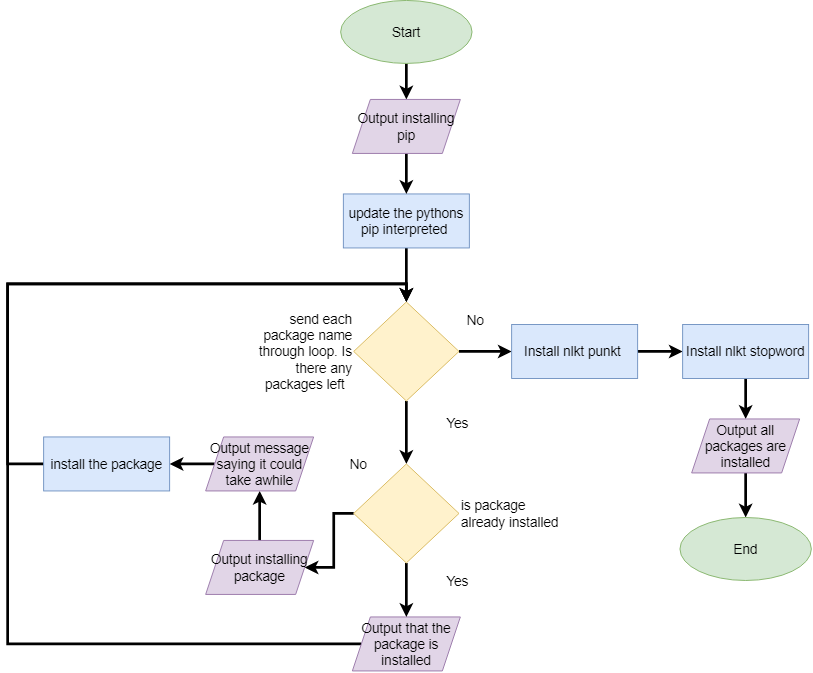

The diagram above was exported from draw.io. Its source (the exported page's mxGraphModel, read from the mxfile embedded in the PNG):
<mxGraphModel dx="2417" dy="930" grid="1" gridSize="10" guides="1" tooltips="1" connect="1" arrows="1" fold="1" page="1" pageScale="1" pageWidth="827" pageHeight="1169" math="0" shadow="0">
  <root>
    <mxCell id="0" />
    <mxCell id="1" parent="0" />
    <mxCell id="esTPB8hC5ADS1QTTcMSm-38" value="" style="edgeStyle=orthogonalEdgeStyle;rounded=0;orthogonalLoop=1;jettySize=auto;html=1;strokeColor=default;strokeWidth=3;align=center;verticalAlign=middle;fontFamily=Helvetica;fontSize=11;fontColor=default;labelBackgroundColor=default;endArrow=classic;" edge="1" parent="1" source="esTPB8hC5ADS1QTTcMSm-1" target="esTPB8hC5ADS1QTTcMSm-37">
      <mxGeometry relative="1" as="geometry" />
    </mxCell>
    <mxCell id="esTPB8hC5ADS1QTTcMSm-1" value="&lt;font style=&quot;font-size: 15px;&quot;&gt;Start&lt;/font&gt;" style="ellipse;whiteSpace=wrap;html=1;fillColor=#d5e8d4;strokeColor=#82b366;" vertex="1" parent="1">
      <mxGeometry x="140" y="10" width="146" height="70" as="geometry" />
    </mxCell>
    <mxCell id="esTPB8hC5ADS1QTTcMSm-12" value="" style="edgeStyle=orthogonalEdgeStyle;rounded=0;orthogonalLoop=1;jettySize=auto;html=1;strokeWidth=3;" edge="1" parent="1" source="esTPB8hC5ADS1QTTcMSm-2" target="esTPB8hC5ADS1QTTcMSm-10">
      <mxGeometry relative="1" as="geometry" />
    </mxCell>
    <mxCell id="esTPB8hC5ADS1QTTcMSm-2" value="&lt;span style=&quot;font-size: 15px;&quot;&gt;update the pythons pip interpreted&amp;nbsp;&lt;/span&gt;" style="rounded=0;whiteSpace=wrap;html=1;fillColor=#dae8fc;strokeColor=#6c8ebf;" vertex="1" parent="1">
      <mxGeometry x="143" y="225" width="140" height="60" as="geometry" />
    </mxCell>
    <mxCell id="esTPB8hC5ADS1QTTcMSm-15" value="" style="edgeStyle=orthogonalEdgeStyle;rounded=0;orthogonalLoop=1;jettySize=auto;html=1;strokeWidth=3;" edge="1" parent="1" source="esTPB8hC5ADS1QTTcMSm-10" target="esTPB8hC5ADS1QTTcMSm-14">
      <mxGeometry relative="1" as="geometry" />
    </mxCell>
    <mxCell id="esTPB8hC5ADS1QTTcMSm-30" value="" style="edgeStyle=orthogonalEdgeStyle;rounded=0;orthogonalLoop=1;jettySize=auto;html=1;strokeWidth=3;" edge="1" parent="1" source="esTPB8hC5ADS1QTTcMSm-10" target="esTPB8hC5ADS1QTTcMSm-29">
      <mxGeometry relative="1" as="geometry" />
    </mxCell>
    <mxCell id="esTPB8hC5ADS1QTTcMSm-10" value="&lt;span style=&quot;font-size: 15px;&quot;&gt;send each package name through&lt;/span&gt;&lt;span style=&quot;color: rgba(0, 0, 0, 0); font-family: monospace; font-size: 0px; text-wrap: nowrap; background-color: rgb(251, 251, 251);&quot;&gt;%3CmxGraphModel%3E%3Croot%3E%3CmxCell%20id%3D%220%22%2F%3E%3CmxCell%20id%3D%221%22%20parent%3D%220%22%2F%3E%3CmxCell%20id%3D%222%22%20value%3D%22%26lt%3Bspan%20style%3D%26quot%3Bfont-size%3A%2015px%3B%26quot%3B%26gt%3Bcould%20code%20find%20file%20to%20import%20functions%3F%26lt%3B%2Fspan%26gt%3B%22%20style%3D%22rhombus%3BwhiteSpace%3Dwrap%3Bhtml%3D1%3BfontFamily%3DHelvetica%3BfontSize%3D11%3BlabelBackgroundColor%3Ddefault%3BfillColor%3D%23fff2cc%3BstrokeColor%3D%23d6b656%3BlabelPosition%3Dright%3BverticalLabelPosition%3Dmiddle%3Balign%3Dleft%3BverticalAlign%3Dmiddle%3BtextDirection%3Dltr%3B%22%20vertex%3D%221%22%20parent%3D%221%22%3E%3CmxGeometry%20x%3D%22367%22%20y%3D%22235%22%20width%3D%22117%22%20height%3D%22110%22%20as%3D%22geometry%22%2F%3E%3C%2FmxCell%3E%3C%2Froot%3E%3C%2FmxGraphModel%3E&lt;/span&gt;&lt;span style=&quot;font-size: 15px;&quot;&gt;&amp;nbsp;loop. Is there any packages left&amp;nbsp;&amp;nbsp;&lt;/span&gt;" style="rhombus;whiteSpace=wrap;html=1;fontFamily=Helvetica;fontSize=11;labelBackgroundColor=default;fillColor=#fff2cc;strokeColor=#d6b656;labelPosition=left;verticalLabelPosition=middle;align=right;verticalAlign=middle;textDirection=ltr;" vertex="1" parent="1">
      <mxGeometry x="154.5" y="345" width="117" height="110" as="geometry" />
    </mxCell>
    <mxCell id="esTPB8hC5ADS1QTTcMSm-25" style="edgeStyle=orthogonalEdgeStyle;rounded=0;orthogonalLoop=1;jettySize=auto;html=1;entryX=0.5;entryY=0;entryDx=0;entryDy=0;strokeWidth=3;" edge="1" parent="1" source="esTPB8hC5ADS1QTTcMSm-11" target="esTPB8hC5ADS1QTTcMSm-10">
      <mxGeometry relative="1" as="geometry">
        <Array as="points">
          <mxPoint x="-230" y="725" />
          <mxPoint x="-230" y="325" />
          <mxPoint x="213" y="325" />
        </Array>
      </mxGeometry>
    </mxCell>
    <mxCell id="esTPB8hC5ADS1QTTcMSm-11" value="&lt;font style=&quot;font-size: 15px;&quot;&gt;Output that the package is installed&lt;/font&gt;" style="shape=parallelogram;perimeter=parallelogramPerimeter;whiteSpace=wrap;html=1;fixedSize=1;rounded=0;strokeColor=#9673a6;align=center;verticalAlign=middle;fontFamily=Helvetica;fontSize=12;fillColor=#e1d5e7;" vertex="1" parent="1">
      <mxGeometry x="153" y="695" width="120" height="60" as="geometry" />
    </mxCell>
    <mxCell id="esTPB8hC5ADS1QTTcMSm-17" value="" style="edgeStyle=orthogonalEdgeStyle;rounded=0;orthogonalLoop=1;jettySize=auto;html=1;strokeWidth=3;" edge="1" parent="1" source="esTPB8hC5ADS1QTTcMSm-14" target="esTPB8hC5ADS1QTTcMSm-11">
      <mxGeometry relative="1" as="geometry" />
    </mxCell>
    <mxCell id="esTPB8hC5ADS1QTTcMSm-19" value="" style="edgeStyle=orthogonalEdgeStyle;rounded=0;orthogonalLoop=1;jettySize=auto;html=1;strokeWidth=3;" edge="1" parent="1" source="esTPB8hC5ADS1QTTcMSm-14" target="esTPB8hC5ADS1QTTcMSm-18">
      <mxGeometry relative="1" as="geometry" />
    </mxCell>
    <mxCell id="esTPB8hC5ADS1QTTcMSm-14" value="&lt;span style=&quot;font-size: 15px;&quot;&gt;is package already installed&amp;nbsp;&lt;/span&gt;" style="rhombus;whiteSpace=wrap;html=1;fontFamily=Helvetica;fontSize=11;labelBackgroundColor=default;fillColor=#fff2cc;strokeColor=#d6b656;labelPosition=right;verticalLabelPosition=middle;align=left;verticalAlign=middle;textDirection=ltr;" vertex="1" parent="1">
      <mxGeometry x="154.5" y="525" width="117" height="110" as="geometry" />
    </mxCell>
    <mxCell id="esTPB8hC5ADS1QTTcMSm-16" value="&lt;font style=&quot;font-size: 15px;&quot;&gt;Yes&lt;/font&gt;" style="text;html=1;align=center;verticalAlign=middle;whiteSpace=wrap;rounded=0;" vertex="1" parent="1">
      <mxGeometry x="240" y="465" width="60" height="30" as="geometry" />
    </mxCell>
    <mxCell id="esTPB8hC5ADS1QTTcMSm-21" value="" style="edgeStyle=orthogonalEdgeStyle;rounded=0;orthogonalLoop=1;jettySize=auto;html=1;strokeWidth=3;" edge="1" parent="1" source="esTPB8hC5ADS1QTTcMSm-18" target="esTPB8hC5ADS1QTTcMSm-20">
      <mxGeometry relative="1" as="geometry" />
    </mxCell>
    <mxCell id="esTPB8hC5ADS1QTTcMSm-18" value="&lt;span style=&quot;font-size: 15px;&quot;&gt;Output installing package&lt;/span&gt;" style="shape=parallelogram;perimeter=parallelogramPerimeter;whiteSpace=wrap;html=1;fixedSize=1;rounded=0;strokeColor=#9673a6;align=center;verticalAlign=middle;fontFamily=Helvetica;fontSize=12;fillColor=#e1d5e7;" vertex="1" parent="1">
      <mxGeometry x="-10" y="610" width="120" height="60" as="geometry" />
    </mxCell>
    <mxCell id="esTPB8hC5ADS1QTTcMSm-24" value="" style="edgeStyle=orthogonalEdgeStyle;rounded=0;orthogonalLoop=1;jettySize=auto;html=1;strokeWidth=3;" edge="1" parent="1" source="esTPB8hC5ADS1QTTcMSm-20" target="esTPB8hC5ADS1QTTcMSm-23">
      <mxGeometry relative="1" as="geometry" />
    </mxCell>
    <mxCell id="esTPB8hC5ADS1QTTcMSm-20" value="&lt;span style=&quot;font-size: 15px;&quot;&gt;Output message saying it could take awhile&lt;/span&gt;" style="shape=parallelogram;perimeter=parallelogramPerimeter;whiteSpace=wrap;html=1;fixedSize=1;rounded=0;strokeColor=#9673a6;align=center;verticalAlign=middle;fontFamily=Helvetica;fontSize=12;fillColor=#e1d5e7;" vertex="1" parent="1">
      <mxGeometry x="-10" y="495" width="120" height="60" as="geometry" />
    </mxCell>
    <mxCell id="esTPB8hC5ADS1QTTcMSm-26" style="edgeStyle=orthogonalEdgeStyle;rounded=0;orthogonalLoop=1;jettySize=auto;html=1;entryX=0.5;entryY=0;entryDx=0;entryDy=0;strokeWidth=3;exitX=0;exitY=0.5;exitDx=0;exitDy=0;" edge="1" parent="1" source="esTPB8hC5ADS1QTTcMSm-23" target="esTPB8hC5ADS1QTTcMSm-10">
      <mxGeometry relative="1" as="geometry">
        <Array as="points">
          <mxPoint x="-230" y="525" />
          <mxPoint x="-230" y="325" />
          <mxPoint x="213" y="325" />
        </Array>
      </mxGeometry>
    </mxCell>
    <mxCell id="esTPB8hC5ADS1QTTcMSm-23" value="&lt;span style=&quot;font-size: 15px;&quot;&gt;install the package&lt;/span&gt;" style="rounded=0;whiteSpace=wrap;html=1;fillColor=#dae8fc;strokeColor=#6c8ebf;" vertex="1" parent="1">
      <mxGeometry x="-190" y="495" width="140" height="60" as="geometry" />
    </mxCell>
    <mxCell id="esTPB8hC5ADS1QTTcMSm-27" value="&lt;font style=&quot;font-size: 15px;&quot;&gt;Yes&lt;/font&gt;" style="text;html=1;align=center;verticalAlign=middle;whiteSpace=wrap;rounded=0;" vertex="1" parent="1">
      <mxGeometry x="240" y="640" width="60" height="30" as="geometry" />
    </mxCell>
    <mxCell id="esTPB8hC5ADS1QTTcMSm-28" value="&lt;span style=&quot;font-size: 15px;&quot;&gt;No&lt;/span&gt;" style="text;html=1;align=center;verticalAlign=middle;whiteSpace=wrap;rounded=0;" vertex="1" parent="1">
      <mxGeometry x="130" y="510" width="60" height="30" as="geometry" />
    </mxCell>
    <mxCell id="esTPB8hC5ADS1QTTcMSm-32" value="" style="edgeStyle=orthogonalEdgeStyle;rounded=0;orthogonalLoop=1;jettySize=auto;html=1;strokeColor=default;strokeWidth=3;align=center;verticalAlign=middle;fontFamily=Helvetica;fontSize=11;fontColor=default;labelBackgroundColor=default;endArrow=classic;" edge="1" parent="1" source="esTPB8hC5ADS1QTTcMSm-29" target="esTPB8hC5ADS1QTTcMSm-31">
      <mxGeometry relative="1" as="geometry" />
    </mxCell>
    <mxCell id="esTPB8hC5ADS1QTTcMSm-29" value="&lt;font style=&quot;font-size: 15px;&quot;&gt;Install nlkt&amp;nbsp;punkt&amp;nbsp;&lt;/font&gt;" style="rounded=0;whiteSpace=wrap;html=1;fillColor=#dae8fc;strokeColor=#6c8ebf;" vertex="1" parent="1">
      <mxGeometry x="330" y="370" width="140" height="60" as="geometry" />
    </mxCell>
    <mxCell id="esTPB8hC5ADS1QTTcMSm-34" value="" style="edgeStyle=orthogonalEdgeStyle;rounded=0;orthogonalLoop=1;jettySize=auto;html=1;strokeColor=default;strokeWidth=3;align=center;verticalAlign=middle;fontFamily=Helvetica;fontSize=11;fontColor=default;labelBackgroundColor=default;endArrow=classic;" edge="1" parent="1" source="esTPB8hC5ADS1QTTcMSm-31" target="esTPB8hC5ADS1QTTcMSm-33">
      <mxGeometry relative="1" as="geometry" />
    </mxCell>
    <mxCell id="esTPB8hC5ADS1QTTcMSm-31" value="&lt;font style=&quot;font-size: 15px;&quot;&gt;Install nlkt stopword&lt;/font&gt;" style="rounded=0;whiteSpace=wrap;html=1;fillColor=#dae8fc;strokeColor=#6c8ebf;" vertex="1" parent="1">
      <mxGeometry x="520" y="370" width="140" height="60" as="geometry" />
    </mxCell>
    <mxCell id="esTPB8hC5ADS1QTTcMSm-36" value="" style="edgeStyle=orthogonalEdgeStyle;rounded=0;orthogonalLoop=1;jettySize=auto;html=1;strokeColor=default;strokeWidth=3;align=center;verticalAlign=middle;fontFamily=Helvetica;fontSize=11;fontColor=default;labelBackgroundColor=default;endArrow=classic;" edge="1" parent="1" source="esTPB8hC5ADS1QTTcMSm-33" target="esTPB8hC5ADS1QTTcMSm-35">
      <mxGeometry relative="1" as="geometry" />
    </mxCell>
    <mxCell id="esTPB8hC5ADS1QTTcMSm-33" value="&lt;span style=&quot;font-size: 15px;&quot;&gt;Output all packages are installed&lt;/span&gt;" style="shape=parallelogram;perimeter=parallelogramPerimeter;whiteSpace=wrap;html=1;fixedSize=1;rounded=0;strokeColor=#9673a6;align=center;verticalAlign=middle;fontFamily=Helvetica;fontSize=12;fillColor=#e1d5e7;" vertex="1" parent="1">
      <mxGeometry x="530" y="475" width="120" height="60" as="geometry" />
    </mxCell>
    <mxCell id="esTPB8hC5ADS1QTTcMSm-35" value="&lt;span style=&quot;font-size: 15px;&quot;&gt;End&lt;/span&gt;" style="ellipse;whiteSpace=wrap;html=1;fillColor=#d5e8d4;strokeColor=#82b366;" vertex="1" parent="1">
      <mxGeometry x="517" y="584.5" width="146" height="70" as="geometry" />
    </mxCell>
    <mxCell id="esTPB8hC5ADS1QTTcMSm-39" value="" style="edgeStyle=orthogonalEdgeStyle;rounded=0;orthogonalLoop=1;jettySize=auto;html=1;strokeColor=default;strokeWidth=3;align=center;verticalAlign=middle;fontFamily=Helvetica;fontSize=11;fontColor=default;labelBackgroundColor=default;endArrow=classic;" edge="1" parent="1" source="esTPB8hC5ADS1QTTcMSm-37" target="esTPB8hC5ADS1QTTcMSm-2">
      <mxGeometry relative="1" as="geometry" />
    </mxCell>
    <mxCell id="esTPB8hC5ADS1QTTcMSm-37" value="&lt;span style=&quot;font-size: 15px;&quot;&gt;Output installing pip&lt;/span&gt;" style="shape=parallelogram;perimeter=parallelogramPerimeter;whiteSpace=wrap;html=1;fixedSize=1;rounded=0;strokeColor=#9673a6;align=center;verticalAlign=middle;fontFamily=Helvetica;fontSize=12;fillColor=#e1d5e7;" vertex="1" parent="1">
      <mxGeometry x="153" y="120" width="120" height="60" as="geometry" />
    </mxCell>
    <mxCell id="esTPB8hC5ADS1QTTcMSm-41" value="&lt;span style=&quot;font-size: 15px;&quot;&gt;No&lt;/span&gt;" style="text;html=1;align=center;verticalAlign=middle;whiteSpace=wrap;rounded=0;" vertex="1" parent="1">
      <mxGeometry x="260" y="350" width="60" height="30" as="geometry" />
    </mxCell>
  </root>
</mxGraphModel>